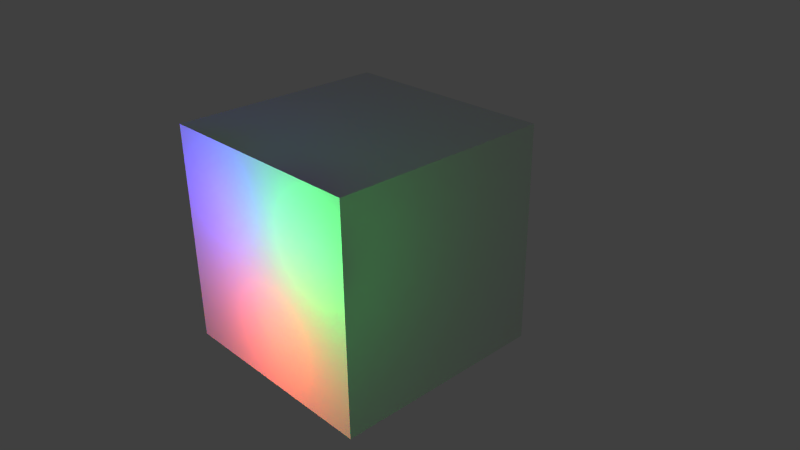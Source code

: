 # Source: 4909_03_experimenting_with_multiple_lamps1.blend  (saved by Blender 2.70.0; exported with 4.5.12 LTS)
import bpy
from mathutils import Matrix  # noqa: F401  (used for matrix-valued properties, if any)

bpy.ops.wm.read_factory_settings(use_empty=True)
scene = bpy.context.scene
scene.name = 'Scene'

# ---- collections
col_collection_1 = bpy.data.collections.new('Collection 1'); scene.collection.children.link(col_collection_1)

# ---- materials (node trees are filled in below, after node groups)
mat_material = bpy.data.materials.new('Material')
mat_material.alpha_threshold = 0.0
mat_material.use_transparent_shadow = False
mat_material.roughness = 0.5
mat_material.line_color = (0.0, 0.0, 0.0, 1.0)

# ---- material node trees

# ---- world
world_world = bpy.data.worlds.new('World'); scene.world = world_world
world_world.color = (0.05088, 0.05088, 0.05088)
world_world.use_sun_shadow = False
world_world.sun_shadow_jitter_overblur = 0.0
world_world.cycles.sampling_method = 'MANUAL'
world_world.cycles.sample_map_resolution = 256

# ---- cameras
cam_camera = bpy.data.cameras.new('Camera')
cam_camera.clip_end = 100.0
cam_camera.lens = 35.0
cam_camera.sensor_width = 32.0
cam_camera.sensor_height = 18.0
cam_camera.ortho_scale = 7.314
cam_camera.dof.focus_distance = 0.0
cam_camera.dof.aperture_fstop = 128.0

# ---- lights
light_lamp_002 = bpy.data.lights.new('Lamp.002', 'POINT')
light_lamp_002.color = (0.0, 1.0, 0.1026)
light_lamp_002.transmission_factor = 0.0
light_lamp_002.cutoff_distance = 30.0
light_lamp_002.energy = 100.0
light_lamp_002.shadow_buffer_clip_start = 1.001
light_lamp_002.shadow_soft_size = 1.0
light_lamp_002.shadow_maximum_resolution = 0.006
light_lamp_002.use_absolute_resolution = True
light_lamp_002.cycles.use_multiple_importance_sampling = False
light_lamp_001 = bpy.data.lights.new('Lamp.001', 'POINT')
light_lamp_001.color = (0.07246, 0.01613, 1.0)
light_lamp_001.transmission_factor = 0.0
light_lamp_001.cutoff_distance = 30.0
light_lamp_001.energy = 100.0
light_lamp_001.shadow_buffer_clip_start = 1.001
light_lamp_001.shadow_soft_size = 1.0
light_lamp_001.shadow_maximum_resolution = 0.006
light_lamp_001.use_absolute_resolution = True
light_lamp_001.cycles.use_multiple_importance_sampling = False
light_lamp = bpy.data.lights.new('Lamp', 'POINT')
light_lamp.color = (1.0, 0.06891, 0.0)
light_lamp.transmission_factor = 0.0
light_lamp.cutoff_distance = 30.0
light_lamp.energy = 100.0
light_lamp.shadow_buffer_clip_start = 1.001
light_lamp.shadow_soft_size = 1.0
light_lamp.shadow_maximum_resolution = 0.006
light_lamp.use_absolute_resolution = True
light_lamp.cycles.use_multiple_importance_sampling = False

# ---- meshes
me_cube = bpy.data.meshes.new('Cube')
me_cube.from_pydata([(1.0, 1.0, -1.0), (1.0, -1.0, -1.0), (-1.0, -1.0, -1.0), (-1.0, 1.0, -1.0), (1.0, 1.0, 1.0), (1.0, -1.0, 1.0), (-1.0, -1.0, 1.0), (-1.0, 1.0, 1.0)], [], [(0, 1, 2, 3), (4, 7, 6, 5), (0, 4, 5, 1), (1, 5, 6, 2), (2, 6, 7, 3), (4, 0, 3, 7)])
me_cube.materials.append(mat_material)
me_cube.use_remesh_preserve_volume = False
me_cube.use_remesh_preserve_attributes = False
me_cube.use_mirror_vertex_groups = False
me_cube.update()

# ---- objects
ob_lamp_002 = bpy.data.objects.new('Lamp.002', light_lamp_002)
ob_lamp_001 = bpy.data.objects.new('Lamp.001', light_lamp_001)
ob_cube = bpy.data.objects.new('Cube', me_cube)
ob_lamp = bpy.data.objects.new('Lamp', light_lamp)
ob_camera = bpy.data.objects.new('Camera', cam_camera)

# ---- transforms, parenting, visibility, modifiers, constraints
ob_lamp_002.location = (0.6918, -1.336, 0.5115)
ob_lamp_002.rotation_euler = (0.6503, 0.05522, 1.866)
ob_lamp_002.lock_rotations_4d = False
ob_lamp_002.empty_display_type = 'ARROWS'
ob_lamp_002.color = (0.0, 0.0, 0.0, 0.0)
ob_lamp_002.lineart.crease_threshold = 0.0
ob_lamp_001.location = (-0.5021, -1.336, 0.5513)
ob_lamp_001.rotation_euler = (0.6503, 0.05522, 1.866)
ob_lamp_001.lock_rotations_4d = False
ob_lamp_001.empty_display_type = 'ARROWS'
ob_lamp_001.color = (0.0, 0.0, 0.0, 0.0)
ob_lamp_001.lineart.crease_threshold = 0.0
ob_cube.location = (0.0, 0.0, 0.0)
ob_cube.lock_rotations_4d = False
ob_cube.empty_display_type = 'ARROWS'
ob_cube.lineart.crease_threshold = 0.0
ob_lamp.location = (0.09486, -1.336, -0.5232)
ob_lamp.rotation_euler = (0.6503, 0.05522, 1.866)
ob_lamp.lock_rotations_4d = False
ob_lamp.empty_display_type = 'ARROWS'
ob_lamp.color = (0.0, 0.0, 0.0, 0.0)
ob_lamp.lineart.crease_threshold = 0.0
ob_camera.location = (5.06, -4.25, 3.379)
ob_camera.rotation_euler = (1.109, 0.01082, 0.8149)
ob_camera.lock_rotations_4d = False
ob_camera.empty_display_type = 'ARROWS'
ob_camera.color = (0.0, 0.0, 0.0, 0.0)
ob_camera.display_type = 'WIRE'
ob_camera.lineart.crease_threshold = 0.0

# ---- collection membership
col_collection_1.objects.link(ob_lamp_002)
col_collection_1.objects.link(ob_lamp_001)
col_collection_1.objects.link(ob_cube)
col_collection_1.objects.link(ob_lamp)
col_collection_1.objects.link(ob_camera)

# ---- scene / render settings (as saved in the file)
scene.camera = ob_camera
scene.frame_start = 1; scene.frame_end = 250; scene.frame_set(1)
scene.render.engine = 'BLENDER_EEVEE_NEXT'
scene.render.image_settings.color_mode = 'RGB'
scene.render.image_settings.compression = 90
scene.render.resolution_percentage = 50
scene.render.dither_intensity = 0.0
scene.render.bake_margin = 2
scene.render.bake_bias = 0.0
scene.cycles.use_denoising = False
scene.cycles.samples = 10
scene.cycles.sampling_pattern = 'TABULATED_SOBOL'
scene.cycles.light_sampling_threshold = 0.0
scene.cycles.use_adaptive_sampling = False
scene.cycles.use_light_tree = False
scene.cycles.blur_glossy = 0.0
scene.cycles.volume_bounces = 1
scene.cycles.pixel_filter_type = 'GAUSSIAN'
scene.cycles.sample_clamp_indirect = 0.0
scene.view_settings.view_transform = 'Standard'
bpy.context.view_layer.update()
